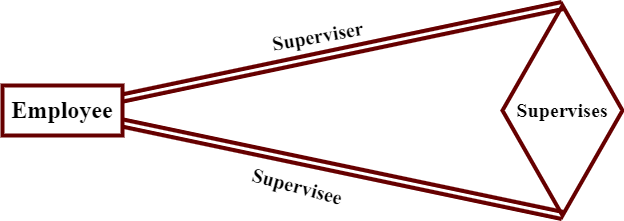

The diagram above was exported from draw.io. Its source (the exported page's mxGraphModel, read from the mxfile embedded in the PNG):
<mxGraphModel dx="1320" dy="597" grid="1" gridSize="10" guides="1" tooltips="1" connect="1" arrows="1" fold="1" page="1" pageScale="1" pageWidth="850" pageHeight="1100" math="0" shadow="0">
  <root>
    <mxCell id="0" />
    <mxCell id="1" parent="0" />
    <mxCell id="adtakNs5idBCiO6aZHpT-1" value="&lt;font size=&quot;1&quot; face=&quot;Times New Roman&quot; style=&quot;&quot;&gt;&lt;b style=&quot;font-size: 24px;&quot;&gt;Employee&lt;/b&gt;&lt;/font&gt;" style="whiteSpace=wrap;html=1;align=center;strokeWidth=4;strokeColor=#660000;" parent="1" vertex="1">
      <mxGeometry x="20" y="180" width="120" height="50" as="geometry" />
    </mxCell>
    <mxCell id="adtakNs5idBCiO6aZHpT-5" value="&lt;font style=&quot;font-size: 20px;&quot; face=&quot;Times New Roman&quot;&gt;&lt;b&gt;Supervises&lt;/b&gt;&lt;/font&gt;" style="shape=rhombus;perimeter=rhombusPerimeter;whiteSpace=wrap;html=1;align=center;fontSize=18;strokeWidth=4;rotation=0;strokeColor=#660000;" parent="1" vertex="1">
      <mxGeometry x="520" y="100" width="120" height="210" as="geometry" />
    </mxCell>
    <mxCell id="LOj0mmTMDO2ffiqlSZXi-2" value="&lt;b&gt;&lt;font face=&quot;Times New Roman&quot; style=&quot;font-size: 20px;&quot;&gt;Superviser&lt;/font&gt;&lt;/b&gt;" style="text;html=1;align=center;verticalAlign=middle;resizable=0;points=[];autosize=1;strokeColor=none;fillColor=none;rotation=-10;" parent="1" vertex="1">
      <mxGeometry x="280" y="120" width="110" height="20" as="geometry" />
    </mxCell>
    <mxCell id="LOj0mmTMDO2ffiqlSZXi-3" value="&lt;font face=&quot;Times New Roman&quot; size=&quot;1&quot; style=&quot;&quot;&gt;&lt;b style=&quot;font-size: 20px;&quot;&gt;Supervisee&lt;/b&gt;&lt;/font&gt;" style="text;html=1;align=center;verticalAlign=middle;resizable=0;points=[];autosize=1;strokeColor=none;fillColor=none;rotation=15;" parent="1" vertex="1">
      <mxGeometry x="260" y="270" width="110" height="20" as="geometry" />
    </mxCell>
    <mxCell id="g5LmjhZna3tywjiWa4m7-1" value="" style="shape=link;html=1;rounded=0;strokeWidth=4;exitX=1;exitY=0.25;exitDx=0;exitDy=0;entryX=0.5;entryY=0;entryDx=0;entryDy=0;strokeColor=#660000;" parent="1" source="adtakNs5idBCiO6aZHpT-1" target="adtakNs5idBCiO6aZHpT-5" edge="1">
      <mxGeometry relative="1" as="geometry">
        <mxPoint x="440" y="320" as="sourcePoint" />
        <mxPoint x="600" y="320" as="targetPoint" />
      </mxGeometry>
    </mxCell>
    <mxCell id="g5LmjhZna3tywjiWa4m7-2" value="" style="shape=link;html=1;rounded=0;strokeWidth=4;exitX=1;exitY=0.75;exitDx=0;exitDy=0;entryX=0.5;entryY=1;entryDx=0;entryDy=0;strokeColor=#660000;" parent="1" source="adtakNs5idBCiO6aZHpT-1" target="adtakNs5idBCiO6aZHpT-5" edge="1">
      <mxGeometry relative="1" as="geometry">
        <mxPoint x="450" y="330" as="sourcePoint" />
        <mxPoint x="610" y="330" as="targetPoint" />
      </mxGeometry>
    </mxCell>
  </root>
</mxGraphModel>